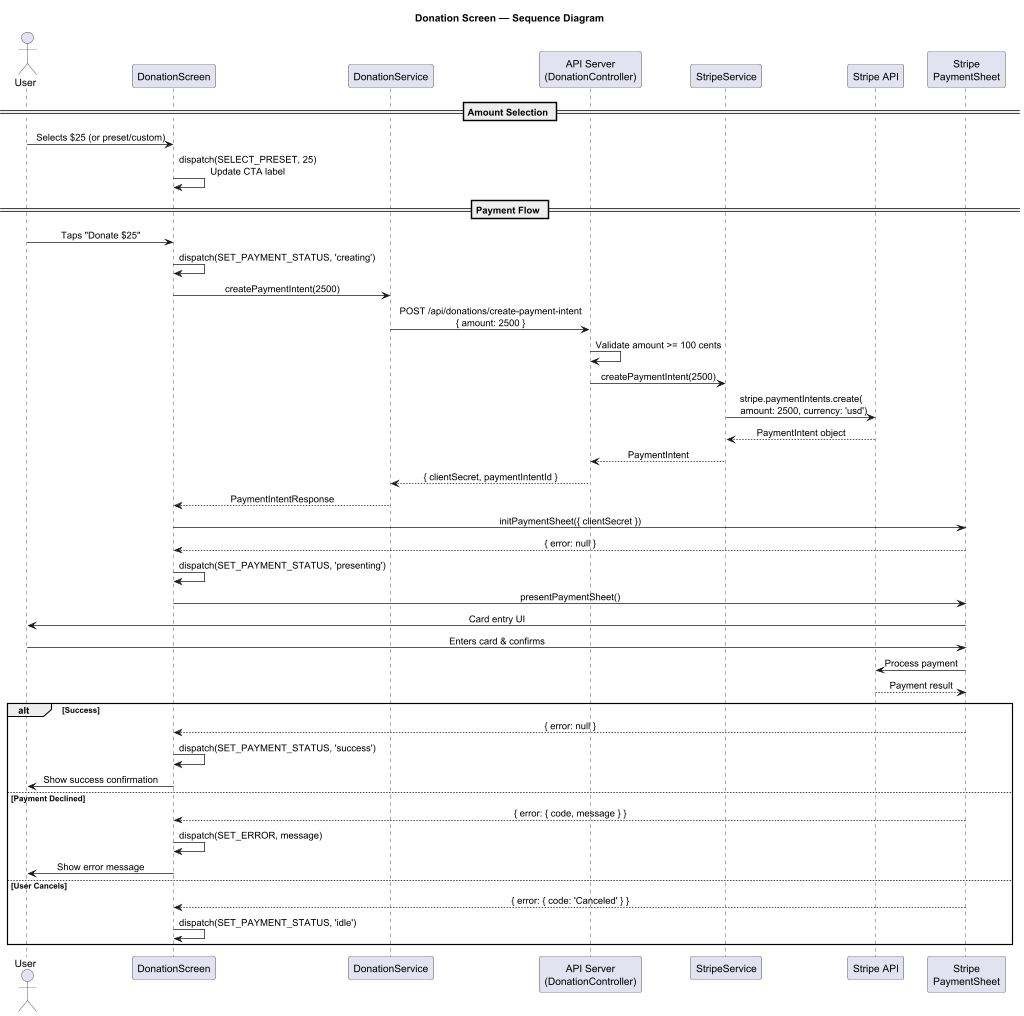

The diagram above was rendered by PlantUML. Its source (embedded in the PNG):
@startuml
scale max 1024 width
skinparam shadowing false
skinparam defaultFontName Outfit
skinparam sequenceMessageAlign center

title Donation Screen — Sequence Diagram

actor User
participant "DonationScreen" as Screen
participant "DonationService" as Service
participant "API Server\n(DonationController)" as API
participant "StripeService" as StripeSvc
participant "Stripe API" as Stripe
participant "Stripe\nPaymentSheet" as Sheet

== Amount Selection ==

User -> Screen : Selects $25 (or preset/custom)
Screen -> Screen : dispatch(SELECT_PRESET, 25)\nUpdate CTA label

== Payment Flow ==

User -> Screen : Taps "Donate $25"
Screen -> Screen : dispatch(SET_PAYMENT_STATUS, 'creating')

Screen -> Service : createPaymentIntent(2500)
Service -> API : POST /api/donations/create-payment-intent\n{ amount: 2500 }
API -> API : Validate amount >= 100 cents
API -> StripeSvc : createPaymentIntent(2500)
StripeSvc -> Stripe : stripe.paymentIntents.create(\n  amount: 2500, currency: 'usd')
Stripe --> StripeSvc : PaymentIntent object
StripeSvc --> API : PaymentIntent
API --> Service : { clientSecret, paymentIntentId }
Service --> Screen : PaymentIntentResponse

Screen -> Sheet : initPaymentSheet({ clientSecret })
Sheet --> Screen : { error: null }

Screen -> Screen : dispatch(SET_PAYMENT_STATUS, 'presenting')
Screen -> Sheet : presentPaymentSheet()

Sheet -> User : Card entry UI
User -> Sheet : Enters card & confirms

Sheet -> Stripe : Process payment
Stripe --> Sheet : Payment result

alt Success
  Sheet --> Screen : { error: null }
  Screen -> Screen : dispatch(SET_PAYMENT_STATUS, 'success')
  Screen -> User : Show success confirmation
else Payment Declined
  Sheet --> Screen : { error: { code, message } }
  Screen -> Screen : dispatch(SET_ERROR, message)
  Screen -> User : Show error message
else User Cancels
  Sheet --> Screen : { error: { code: 'Canceled' } }
  Screen -> Screen : dispatch(SET_PAYMENT_STATUS, 'idle')
end

@enduml